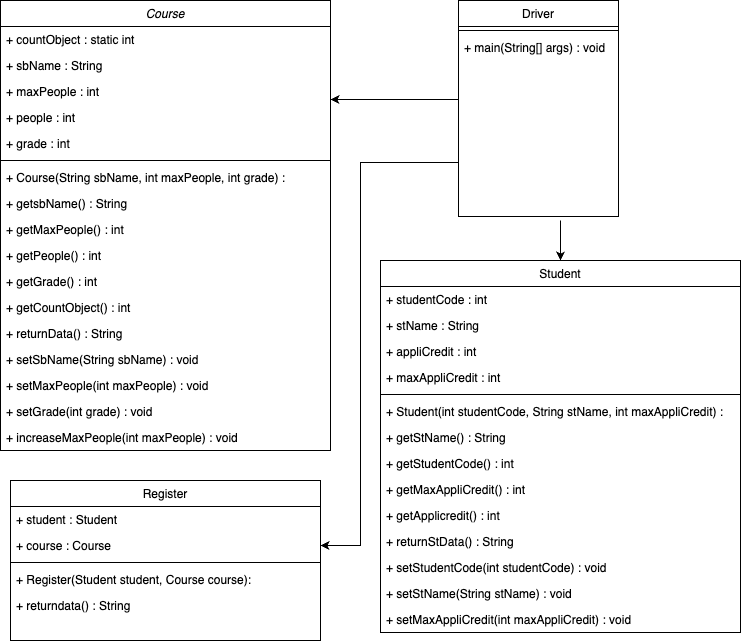

The diagram above was exported from draw.io. Its source (the exported page's mxGraphModel, read from the mxfile embedded in the PNG):
<mxGraphModel dx="984" dy="659" grid="1" gridSize="10" guides="1" tooltips="1" connect="1" arrows="1" fold="1" page="1" pageScale="1" pageWidth="827" pageHeight="1169" math="0" shadow="0">
  <root>
    <mxCell id="WIyWlLk6GJQsqaUBKTNV-0" />
    <mxCell id="WIyWlLk6GJQsqaUBKTNV-1" parent="WIyWlLk6GJQsqaUBKTNV-0" />
    <mxCell id="zkfFHV4jXpPFQw0GAbJ--0" value="Course" style="swimlane;fontStyle=2;align=center;verticalAlign=top;childLayout=stackLayout;horizontal=1;startSize=26;horizontalStack=0;resizeParent=1;resizeLast=0;collapsible=1;marginBottom=0;rounded=0;shadow=0;strokeWidth=1;" parent="WIyWlLk6GJQsqaUBKTNV-1" vertex="1">
      <mxGeometry x="50" y="120" width="330" height="450" as="geometry">
        <mxRectangle x="230" y="140" width="160" height="26" as="alternateBounds" />
      </mxGeometry>
    </mxCell>
    <mxCell id="zkfFHV4jXpPFQw0GAbJ--1" value="+ countObject : static int" style="text;align=left;verticalAlign=top;spacingLeft=4;spacingRight=4;overflow=hidden;rotatable=0;points=[[0,0.5],[1,0.5]];portConstraint=eastwest;" parent="zkfFHV4jXpPFQw0GAbJ--0" vertex="1">
      <mxGeometry y="26" width="330" height="26" as="geometry" />
    </mxCell>
    <mxCell id="1TRVgTheCp5l7giHJuZU-0" value="+ sbName : String" style="text;align=left;verticalAlign=top;spacingLeft=4;spacingRight=4;overflow=hidden;rotatable=0;points=[[0,0.5],[1,0.5]];portConstraint=eastwest;" parent="zkfFHV4jXpPFQw0GAbJ--0" vertex="1">
      <mxGeometry y="52" width="330" height="26" as="geometry" />
    </mxCell>
    <mxCell id="zkfFHV4jXpPFQw0GAbJ--2" value="+ maxPeople : int " style="text;align=left;verticalAlign=top;spacingLeft=4;spacingRight=4;overflow=hidden;rotatable=0;points=[[0,0.5],[1,0.5]];portConstraint=eastwest;rounded=0;shadow=0;html=0;" parent="zkfFHV4jXpPFQw0GAbJ--0" vertex="1">
      <mxGeometry y="78" width="330" height="26" as="geometry" />
    </mxCell>
    <mxCell id="zkfFHV4jXpPFQw0GAbJ--3" value="+ people : int" style="text;align=left;verticalAlign=top;spacingLeft=4;spacingRight=4;overflow=hidden;rotatable=0;points=[[0,0.5],[1,0.5]];portConstraint=eastwest;rounded=0;shadow=0;html=0;" parent="zkfFHV4jXpPFQw0GAbJ--0" vertex="1">
      <mxGeometry y="104" width="330" height="26" as="geometry" />
    </mxCell>
    <mxCell id="1TRVgTheCp5l7giHJuZU-1" value="+ grade : int" style="text;align=left;verticalAlign=top;spacingLeft=4;spacingRight=4;overflow=hidden;rotatable=0;points=[[0,0.5],[1,0.5]];portConstraint=eastwest;rounded=0;shadow=0;html=0;" parent="zkfFHV4jXpPFQw0GAbJ--0" vertex="1">
      <mxGeometry y="130" width="330" height="26" as="geometry" />
    </mxCell>
    <mxCell id="zkfFHV4jXpPFQw0GAbJ--4" value="" style="line;html=1;strokeWidth=1;align=left;verticalAlign=middle;spacingTop=-1;spacingLeft=3;spacingRight=3;rotatable=0;labelPosition=right;points=[];portConstraint=eastwest;" parent="zkfFHV4jXpPFQw0GAbJ--0" vertex="1">
      <mxGeometry y="156" width="330" height="8" as="geometry" />
    </mxCell>
    <mxCell id="zkfFHV4jXpPFQw0GAbJ--5" value="+ Course(String sbName, int maxPeople, int grade) : " style="text;align=left;verticalAlign=top;spacingLeft=4;spacingRight=4;overflow=hidden;rotatable=0;points=[[0,0.5],[1,0.5]];portConstraint=eastwest;" parent="zkfFHV4jXpPFQw0GAbJ--0" vertex="1">
      <mxGeometry y="164" width="330" height="26" as="geometry" />
    </mxCell>
    <mxCell id="1TRVgTheCp5l7giHJuZU-8" value="+ getsbName() : String" style="text;align=left;verticalAlign=top;spacingLeft=4;spacingRight=4;overflow=hidden;rotatable=0;points=[[0,0.5],[1,0.5]];portConstraint=eastwest;" parent="zkfFHV4jXpPFQw0GAbJ--0" vertex="1">
      <mxGeometry y="190" width="330" height="26" as="geometry" />
    </mxCell>
    <mxCell id="1TRVgTheCp5l7giHJuZU-9" value="+ getMaxPeople() : int" style="text;align=left;verticalAlign=top;spacingLeft=4;spacingRight=4;overflow=hidden;rotatable=0;points=[[0,0.5],[1,0.5]];portConstraint=eastwest;" parent="zkfFHV4jXpPFQw0GAbJ--0" vertex="1">
      <mxGeometry y="216" width="330" height="26" as="geometry" />
    </mxCell>
    <mxCell id="1TRVgTheCp5l7giHJuZU-10" value="+ getPeople() : int" style="text;align=left;verticalAlign=top;spacingLeft=4;spacingRight=4;overflow=hidden;rotatable=0;points=[[0,0.5],[1,0.5]];portConstraint=eastwest;" parent="zkfFHV4jXpPFQw0GAbJ--0" vertex="1">
      <mxGeometry y="242" width="330" height="26" as="geometry" />
    </mxCell>
    <mxCell id="1TRVgTheCp5l7giHJuZU-11" value="+ getGrade() : int" style="text;align=left;verticalAlign=top;spacingLeft=4;spacingRight=4;overflow=hidden;rotatable=0;points=[[0,0.5],[1,0.5]];portConstraint=eastwest;" parent="zkfFHV4jXpPFQw0GAbJ--0" vertex="1">
      <mxGeometry y="268" width="330" height="26" as="geometry" />
    </mxCell>
    <mxCell id="1TRVgTheCp5l7giHJuZU-12" value="+ getCountObject() : int" style="text;align=left;verticalAlign=top;spacingLeft=4;spacingRight=4;overflow=hidden;rotatable=0;points=[[0,0.5],[1,0.5]];portConstraint=eastwest;" parent="zkfFHV4jXpPFQw0GAbJ--0" vertex="1">
      <mxGeometry y="294" width="330" height="26" as="geometry" />
    </mxCell>
    <mxCell id="1TRVgTheCp5l7giHJuZU-13" value="+ returnData() : String" style="text;align=left;verticalAlign=top;spacingLeft=4;spacingRight=4;overflow=hidden;rotatable=0;points=[[0,0.5],[1,0.5]];portConstraint=eastwest;" parent="zkfFHV4jXpPFQw0GAbJ--0" vertex="1">
      <mxGeometry y="320" width="330" height="26" as="geometry" />
    </mxCell>
    <mxCell id="1TRVgTheCp5l7giHJuZU-14" value="+ setSbName(String sbName) : void" style="text;align=left;verticalAlign=top;spacingLeft=4;spacingRight=4;overflow=hidden;rotatable=0;points=[[0,0.5],[1,0.5]];portConstraint=eastwest;" parent="zkfFHV4jXpPFQw0GAbJ--0" vertex="1">
      <mxGeometry y="346" width="330" height="26" as="geometry" />
    </mxCell>
    <mxCell id="1TRVgTheCp5l7giHJuZU-15" value="+ setMaxPeople(int maxPeople) : void" style="text;align=left;verticalAlign=top;spacingLeft=4;spacingRight=4;overflow=hidden;rotatable=0;points=[[0,0.5],[1,0.5]];portConstraint=eastwest;" parent="zkfFHV4jXpPFQw0GAbJ--0" vertex="1">
      <mxGeometry y="372" width="330" height="26" as="geometry" />
    </mxCell>
    <mxCell id="1TRVgTheCp5l7giHJuZU-17" value="+ setGrade(int grade) : void" style="text;align=left;verticalAlign=top;spacingLeft=4;spacingRight=4;overflow=hidden;rotatable=0;points=[[0,0.5],[1,0.5]];portConstraint=eastwest;" parent="zkfFHV4jXpPFQw0GAbJ--0" vertex="1">
      <mxGeometry y="398" width="330" height="26" as="geometry" />
    </mxCell>
    <mxCell id="1TRVgTheCp5l7giHJuZU-18" value="+ increaseMaxPeople(int maxPeople) : void" style="text;align=left;verticalAlign=top;spacingLeft=4;spacingRight=4;overflow=hidden;rotatable=0;points=[[0,0.5],[1,0.5]];portConstraint=eastwest;" parent="zkfFHV4jXpPFQw0GAbJ--0" vertex="1">
      <mxGeometry y="424" width="330" height="26" as="geometry" />
    </mxCell>
    <mxCell id="1TRVgTheCp5l7giHJuZU-50" style="edgeStyle=orthogonalEdgeStyle;rounded=0;orthogonalLoop=1;jettySize=auto;html=1;exitX=0;exitY=0.75;exitDx=0;exitDy=0;" parent="WIyWlLk6GJQsqaUBKTNV-1" source="zkfFHV4jXpPFQw0GAbJ--17" target="1TRVgTheCp5l7giHJuZU-45" edge="1">
      <mxGeometry relative="1" as="geometry">
        <Array as="points">
          <mxPoint x="410" y="282" />
          <mxPoint x="410" y="665" />
        </Array>
      </mxGeometry>
    </mxCell>
    <mxCell id="zkfFHV4jXpPFQw0GAbJ--17" value="Driver" style="swimlane;fontStyle=0;align=center;verticalAlign=top;childLayout=stackLayout;horizontal=1;startSize=26;horizontalStack=0;resizeParent=1;resizeLast=0;collapsible=1;marginBottom=0;rounded=0;shadow=0;strokeWidth=1;" parent="WIyWlLk6GJQsqaUBKTNV-1" vertex="1">
      <mxGeometry x="508" y="120" width="160" height="216" as="geometry">
        <mxRectangle x="550" y="140" width="160" height="26" as="alternateBounds" />
      </mxGeometry>
    </mxCell>
    <mxCell id="zkfFHV4jXpPFQw0GAbJ--23" value="" style="line;html=1;strokeWidth=1;align=left;verticalAlign=middle;spacingTop=-1;spacingLeft=3;spacingRight=3;rotatable=0;labelPosition=right;points=[];portConstraint=eastwest;" parent="zkfFHV4jXpPFQw0GAbJ--17" vertex="1">
      <mxGeometry y="26" width="160" height="8" as="geometry" />
    </mxCell>
    <mxCell id="zkfFHV4jXpPFQw0GAbJ--24" value="+ main(String[] args) : void" style="text;align=left;verticalAlign=top;spacingLeft=4;spacingRight=4;overflow=hidden;rotatable=0;points=[[0,0.5],[1,0.5]];portConstraint=eastwest;" parent="zkfFHV4jXpPFQw0GAbJ--17" vertex="1">
      <mxGeometry y="34" width="160" height="26" as="geometry" />
    </mxCell>
    <mxCell id="1TRVgTheCp5l7giHJuZU-19" value="" style="endArrow=classic;html=1;rounded=0;exitX=0;exitY=0.5;exitDx=0;exitDy=0;entryX=1;entryY=0.5;entryDx=0;entryDy=0;" parent="WIyWlLk6GJQsqaUBKTNV-1" edge="1">
      <mxGeometry width="50" height="50" relative="1" as="geometry">
        <mxPoint x="508" y="219" as="sourcePoint" />
        <mxPoint x="380" y="219" as="targetPoint" />
      </mxGeometry>
    </mxCell>
    <mxCell id="1TRVgTheCp5l7giHJuZU-21" value="Student" style="swimlane;fontStyle=0;align=center;verticalAlign=top;childLayout=stackLayout;horizontal=1;startSize=26;horizontalStack=0;resizeParent=1;resizeLast=0;collapsible=1;marginBottom=0;rounded=0;shadow=0;strokeWidth=1;" parent="WIyWlLk6GJQsqaUBKTNV-1" vertex="1">
      <mxGeometry x="430" y="380" width="360" height="372" as="geometry">
        <mxRectangle x="550" y="140" width="160" height="26" as="alternateBounds" />
      </mxGeometry>
    </mxCell>
    <mxCell id="1TRVgTheCp5l7giHJuZU-22" value="+ studentCode : int" style="text;align=left;verticalAlign=top;spacingLeft=4;spacingRight=4;overflow=hidden;rotatable=0;points=[[0,0.5],[1,0.5]];portConstraint=eastwest;" parent="1TRVgTheCp5l7giHJuZU-21" vertex="1">
      <mxGeometry y="26" width="360" height="26" as="geometry" />
    </mxCell>
    <mxCell id="1TRVgTheCp5l7giHJuZU-25" value="+ stName : String" style="text;align=left;verticalAlign=top;spacingLeft=4;spacingRight=4;overflow=hidden;rotatable=0;points=[[0,0.5],[1,0.5]];portConstraint=eastwest;" parent="1TRVgTheCp5l7giHJuZU-21" vertex="1">
      <mxGeometry y="52" width="360" height="26" as="geometry" />
    </mxCell>
    <mxCell id="1TRVgTheCp5l7giHJuZU-31" value="+ appliCredit : int" style="text;align=left;verticalAlign=top;spacingLeft=4;spacingRight=4;overflow=hidden;rotatable=0;points=[[0,0.5],[1,0.5]];portConstraint=eastwest;" parent="1TRVgTheCp5l7giHJuZU-21" vertex="1">
      <mxGeometry y="78" width="360" height="26" as="geometry" />
    </mxCell>
    <mxCell id="1TRVgTheCp5l7giHJuZU-32" value="+ maxAppliCredit : int" style="text;align=left;verticalAlign=top;spacingLeft=4;spacingRight=4;overflow=hidden;rotatable=0;points=[[0,0.5],[1,0.5]];portConstraint=eastwest;" parent="1TRVgTheCp5l7giHJuZU-21" vertex="1">
      <mxGeometry y="104" width="360" height="26" as="geometry" />
    </mxCell>
    <mxCell id="1TRVgTheCp5l7giHJuZU-23" value="" style="line;html=1;strokeWidth=1;align=left;verticalAlign=middle;spacingTop=-1;spacingLeft=3;spacingRight=3;rotatable=0;labelPosition=right;points=[];portConstraint=eastwest;" parent="1TRVgTheCp5l7giHJuZU-21" vertex="1">
      <mxGeometry y="130" width="360" height="8" as="geometry" />
    </mxCell>
    <mxCell id="1TRVgTheCp5l7giHJuZU-24" value="+ Student(int studentCode, String stName, int maxAppliCredit) : " style="text;align=left;verticalAlign=top;spacingLeft=4;spacingRight=4;overflow=hidden;rotatable=0;points=[[0,0.5],[1,0.5]];portConstraint=eastwest;" parent="1TRVgTheCp5l7giHJuZU-21" vertex="1">
      <mxGeometry y="138" width="360" height="26" as="geometry" />
    </mxCell>
    <mxCell id="1TRVgTheCp5l7giHJuZU-33" value="+ getStName() : String" style="text;align=left;verticalAlign=top;spacingLeft=4;spacingRight=4;overflow=hidden;rotatable=0;points=[[0,0.5],[1,0.5]];portConstraint=eastwest;" parent="1TRVgTheCp5l7giHJuZU-21" vertex="1">
      <mxGeometry y="164" width="360" height="26" as="geometry" />
    </mxCell>
    <mxCell id="1TRVgTheCp5l7giHJuZU-34" value="+ getStudentCode() : int" style="text;align=left;verticalAlign=top;spacingLeft=4;spacingRight=4;overflow=hidden;rotatable=0;points=[[0,0.5],[1,0.5]];portConstraint=eastwest;" parent="1TRVgTheCp5l7giHJuZU-21" vertex="1">
      <mxGeometry y="190" width="360" height="26" as="geometry" />
    </mxCell>
    <mxCell id="1TRVgTheCp5l7giHJuZU-35" value="+ getMaxAppliCredit() : int" style="text;align=left;verticalAlign=top;spacingLeft=4;spacingRight=4;overflow=hidden;rotatable=0;points=[[0,0.5],[1,0.5]];portConstraint=eastwest;" parent="1TRVgTheCp5l7giHJuZU-21" vertex="1">
      <mxGeometry y="216" width="360" height="26" as="geometry" />
    </mxCell>
    <mxCell id="1TRVgTheCp5l7giHJuZU-36" value="+ getApplicredit() : int" style="text;align=left;verticalAlign=top;spacingLeft=4;spacingRight=4;overflow=hidden;rotatable=0;points=[[0,0.5],[1,0.5]];portConstraint=eastwest;" parent="1TRVgTheCp5l7giHJuZU-21" vertex="1">
      <mxGeometry y="242" width="360" height="26" as="geometry" />
    </mxCell>
    <mxCell id="1TRVgTheCp5l7giHJuZU-37" value="+ returnStData() : String" style="text;align=left;verticalAlign=top;spacingLeft=4;spacingRight=4;overflow=hidden;rotatable=0;points=[[0,0.5],[1,0.5]];portConstraint=eastwest;" parent="1TRVgTheCp5l7giHJuZU-21" vertex="1">
      <mxGeometry y="268" width="360" height="26" as="geometry" />
    </mxCell>
    <mxCell id="1TRVgTheCp5l7giHJuZU-38" value="+ setStudentCode(int studentCode) : void" style="text;align=left;verticalAlign=top;spacingLeft=4;spacingRight=4;overflow=hidden;rotatable=0;points=[[0,0.5],[1,0.5]];portConstraint=eastwest;" parent="1TRVgTheCp5l7giHJuZU-21" vertex="1">
      <mxGeometry y="294" width="360" height="26" as="geometry" />
    </mxCell>
    <mxCell id="1TRVgTheCp5l7giHJuZU-39" value="+ setStName(String stName) : void" style="text;align=left;verticalAlign=top;spacingLeft=4;spacingRight=4;overflow=hidden;rotatable=0;points=[[0,0.5],[1,0.5]];portConstraint=eastwest;" parent="1TRVgTheCp5l7giHJuZU-21" vertex="1">
      <mxGeometry y="320" width="360" height="26" as="geometry" />
    </mxCell>
    <mxCell id="1TRVgTheCp5l7giHJuZU-40" value="+ setMaxAppliCredit(int maxAppliCredit) : void" style="text;align=left;verticalAlign=top;spacingLeft=4;spacingRight=4;overflow=hidden;rotatable=0;points=[[0,0.5],[1,0.5]];portConstraint=eastwest;" parent="1TRVgTheCp5l7giHJuZU-21" vertex="1">
      <mxGeometry y="346" width="360" height="26" as="geometry" />
    </mxCell>
    <mxCell id="1TRVgTheCp5l7giHJuZU-41" value="Register" style="swimlane;fontStyle=0;align=center;verticalAlign=top;childLayout=stackLayout;horizontal=1;startSize=26;horizontalStack=0;resizeParent=1;resizeLast=0;collapsible=1;marginBottom=0;rounded=0;shadow=0;strokeWidth=1;" parent="WIyWlLk6GJQsqaUBKTNV-1" vertex="1">
      <mxGeometry x="60" y="600" width="310" height="160" as="geometry">
        <mxRectangle x="550" y="140" width="160" height="26" as="alternateBounds" />
      </mxGeometry>
    </mxCell>
    <mxCell id="1TRVgTheCp5l7giHJuZU-42" value="+ student : Student" style="text;align=left;verticalAlign=top;spacingLeft=4;spacingRight=4;overflow=hidden;rotatable=0;points=[[0,0.5],[1,0.5]];portConstraint=eastwest;" parent="1TRVgTheCp5l7giHJuZU-41" vertex="1">
      <mxGeometry y="26" width="310" height="26" as="geometry" />
    </mxCell>
    <mxCell id="1TRVgTheCp5l7giHJuZU-45" value="+ course : Course" style="text;align=left;verticalAlign=top;spacingLeft=4;spacingRight=4;overflow=hidden;rotatable=0;points=[[0,0.5],[1,0.5]];portConstraint=eastwest;" parent="1TRVgTheCp5l7giHJuZU-41" vertex="1">
      <mxGeometry y="52" width="310" height="26" as="geometry" />
    </mxCell>
    <mxCell id="1TRVgTheCp5l7giHJuZU-43" value="" style="line;html=1;strokeWidth=1;align=left;verticalAlign=middle;spacingTop=-1;spacingLeft=3;spacingRight=3;rotatable=0;labelPosition=right;points=[];portConstraint=eastwest;" parent="1TRVgTheCp5l7giHJuZU-41" vertex="1">
      <mxGeometry y="78" width="310" height="8" as="geometry" />
    </mxCell>
    <mxCell id="1TRVgTheCp5l7giHJuZU-44" value="+ Register(Student student, Course course): " style="text;align=left;verticalAlign=top;spacingLeft=4;spacingRight=4;overflow=hidden;rotatable=0;points=[[0,0.5],[1,0.5]];portConstraint=eastwest;" parent="1TRVgTheCp5l7giHJuZU-41" vertex="1">
      <mxGeometry y="86" width="310" height="26" as="geometry" />
    </mxCell>
    <mxCell id="1TRVgTheCp5l7giHJuZU-46" value="+ returndata() : String" style="text;align=left;verticalAlign=top;spacingLeft=4;spacingRight=4;overflow=hidden;rotatable=0;points=[[0,0.5],[1,0.5]];portConstraint=eastwest;" parent="1TRVgTheCp5l7giHJuZU-41" vertex="1">
      <mxGeometry y="112" width="310" height="26" as="geometry" />
    </mxCell>
    <mxCell id="1TRVgTheCp5l7giHJuZU-47" value="" style="endArrow=classic;html=1;rounded=0;entryX=0.5;entryY=0;entryDx=0;entryDy=0;" parent="WIyWlLk6GJQsqaUBKTNV-1" target="1TRVgTheCp5l7giHJuZU-21" edge="1">
      <mxGeometry width="50" height="50" relative="1" as="geometry">
        <mxPoint x="610" y="340" as="sourcePoint" />
        <mxPoint x="450" y="360" as="targetPoint" />
      </mxGeometry>
    </mxCell>
  </root>
</mxGraphModel>